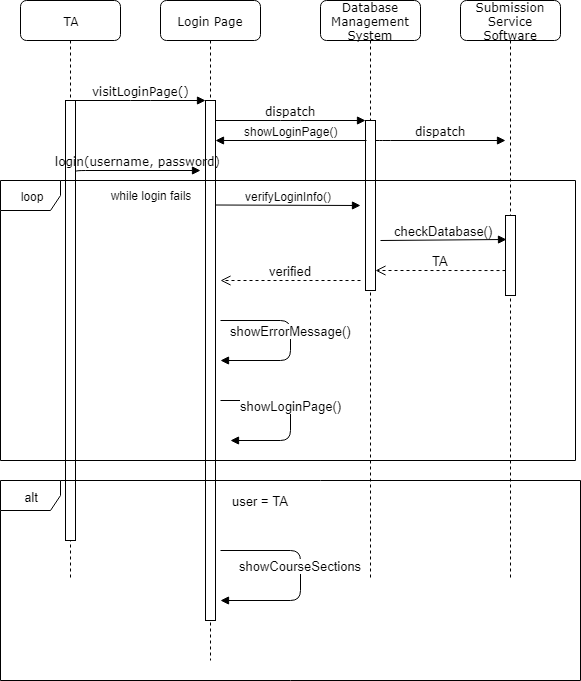

The diagram above was exported from draw.io. Its source (the exported page's mxGraphModel, read from the mxfile embedded in the PNG):
<mxGraphModel dx="854" dy="468" grid="1" gridSize="10" guides="1" tooltips="1" connect="1" arrows="1" fold="1" page="1" pageScale="1" pageWidth="1100" pageHeight="850" background="#ffffff" math="0" shadow="0">
  <root>
    <mxCell id="0" />
    <mxCell id="1" parent="0" />
    <mxCell id="7baba1c4bc27f4b0-2" value="Login Page" style="shape=umlLifeline;perimeter=lifelinePerimeter;whiteSpace=wrap;html=1;container=1;collapsible=0;recursiveResize=0;outlineConnect=0;rounded=1;shadow=0;comic=0;labelBackgroundColor=none;strokeColor=#000000;strokeWidth=1;fillColor=#FFFFFF;fontFamily=Verdana;fontSize=12;fontColor=#000000;align=center;" parent="1" vertex="1">
      <mxGeometry x="240" y="80" width="100" height="660" as="geometry" />
    </mxCell>
    <mxCell id="7baba1c4bc27f4b0-10" value="" style="html=1;points=[];perimeter=orthogonalPerimeter;rounded=0;shadow=0;comic=0;labelBackgroundColor=none;strokeColor=#000000;strokeWidth=1;fillColor=#FFFFFF;fontFamily=Verdana;fontSize=12;fontColor=#000000;align=center;" parent="7baba1c4bc27f4b0-2" vertex="1">
      <mxGeometry x="45" y="100" width="10" height="520" as="geometry" />
    </mxCell>
    <mxCell id="1aTnVh8PuHH9u7Y2p28W-6" value="showErrorMessage()" style="html=1;verticalAlign=bottom;endArrow=block;fontSize=13;" parent="7baba1c4bc27f4b0-2" edge="1">
      <mxGeometry width="80" relative="1" as="geometry">
        <mxPoint x="60" y="320" as="sourcePoint" />
        <mxPoint x="60" y="360" as="targetPoint" />
        <Array as="points">
          <mxPoint x="130" y="320" />
          <mxPoint x="130" y="360" />
        </Array>
      </mxGeometry>
    </mxCell>
    <mxCell id="1aTnVh8PuHH9u7Y2p28W-8" value="showLoginPage()" style="html=1;verticalAlign=bottom;endArrow=block;fontSize=13;" parent="7baba1c4bc27f4b0-2" edge="1">
      <mxGeometry width="80" relative="1" as="geometry">
        <mxPoint x="60" y="400" as="sourcePoint" />
        <mxPoint x="70" y="440" as="targetPoint" />
        <Array as="points">
          <mxPoint x="130" y="400" />
          <mxPoint x="130" y="440" />
        </Array>
      </mxGeometry>
    </mxCell>
    <mxCell id="7baba1c4bc27f4b0-3" value="Database Management System" style="shape=umlLifeline;perimeter=lifelinePerimeter;whiteSpace=wrap;html=1;container=1;collapsible=0;recursiveResize=0;outlineConnect=0;rounded=1;shadow=0;comic=0;labelBackgroundColor=none;strokeColor=#000000;strokeWidth=1;fillColor=#FFFFFF;fontFamily=Verdana;fontSize=12;fontColor=#000000;align=center;" parent="1" vertex="1">
      <mxGeometry x="400" y="80" width="100" height="580" as="geometry" />
    </mxCell>
    <mxCell id="7baba1c4bc27f4b0-13" value="" style="html=1;points=[];perimeter=orthogonalPerimeter;rounded=0;shadow=0;comic=0;labelBackgroundColor=none;strokeColor=#000000;strokeWidth=1;fillColor=#FFFFFF;fontFamily=Verdana;fontSize=12;fontColor=#000000;align=center;" parent="7baba1c4bc27f4b0-3" vertex="1">
      <mxGeometry x="45" y="120" width="10" height="170" as="geometry" />
    </mxCell>
    <mxCell id="1aTnVh8PuHH9u7Y2p28W-3" value="&lt;font style=&quot;font-size: 13px&quot;&gt;checkDatabase()&lt;/font&gt;" style="html=1;verticalAlign=bottom;endArrow=block;entryX=0.1;entryY=0.3;entryDx=0;entryDy=0;entryPerimeter=0;" parent="7baba1c4bc27f4b0-3" target="1aTnVh8PuHH9u7Y2p28W-5" edge="1">
      <mxGeometry width="80" relative="1" as="geometry">
        <mxPoint x="60" y="240" as="sourcePoint" />
        <mxPoint x="190" y="238" as="targetPoint" />
      </mxGeometry>
    </mxCell>
    <mxCell id="7baba1c4bc27f4b0-8" value="TA" style="shape=umlLifeline;perimeter=lifelinePerimeter;whiteSpace=wrap;html=1;container=1;collapsible=0;recursiveResize=0;outlineConnect=0;rounded=1;shadow=0;comic=0;labelBackgroundColor=none;strokeColor=#000000;strokeWidth=1;fillColor=#FFFFFF;fontFamily=Verdana;fontSize=12;fontColor=#000000;align=center;" parent="1" vertex="1">
      <mxGeometry x="100" y="80" width="100" height="580" as="geometry" />
    </mxCell>
    <mxCell id="7baba1c4bc27f4b0-9" value="" style="html=1;points=[];perimeter=orthogonalPerimeter;rounded=0;shadow=0;comic=0;labelBackgroundColor=none;strokeColor=#000000;strokeWidth=1;fillColor=#FFFFFF;fontFamily=Verdana;fontSize=12;fontColor=#000000;align=center;" parent="7baba1c4bc27f4b0-8" vertex="1">
      <mxGeometry x="45" y="100" width="10" height="440" as="geometry" />
    </mxCell>
    <mxCell id="7baba1c4bc27f4b0-17" value="dispatch" style="html=1;verticalAlign=bottom;endArrow=block;labelBackgroundColor=none;fontFamily=Verdana;fontSize=12;edgeStyle=elbowEdgeStyle;elbow=vertical;" parent="1" source="7baba1c4bc27f4b0-13" edge="1">
      <mxGeometry relative="1" as="geometry">
        <mxPoint x="510" y="220" as="sourcePoint" />
        <Array as="points">
          <mxPoint x="460" y="220" />
        </Array>
        <mxPoint x="585" y="220" as="targetPoint" />
      </mxGeometry>
    </mxCell>
    <mxCell id="7baba1c4bc27f4b0-11" value="visitLoginPage()" style="html=1;verticalAlign=bottom;endArrow=block;entryX=0;entryY=0;labelBackgroundColor=none;fontFamily=Verdana;fontSize=12;edgeStyle=elbowEdgeStyle;elbow=vertical;" parent="1" source="7baba1c4bc27f4b0-9" target="7baba1c4bc27f4b0-10" edge="1">
      <mxGeometry relative="1" as="geometry">
        <mxPoint x="220" y="190" as="sourcePoint" />
      </mxGeometry>
    </mxCell>
    <mxCell id="7baba1c4bc27f4b0-14" value="dispatch" style="html=1;verticalAlign=bottom;endArrow=block;entryX=0;entryY=0;labelBackgroundColor=none;fontFamily=Verdana;fontSize=12;edgeStyle=elbowEdgeStyle;elbow=vertical;" parent="1" source="7baba1c4bc27f4b0-10" target="7baba1c4bc27f4b0-13" edge="1">
      <mxGeometry relative="1" as="geometry">
        <mxPoint x="370" y="200" as="sourcePoint" />
      </mxGeometry>
    </mxCell>
    <mxCell id="0dS7qLFMtuwgEZT-JgaX-1" value="login(username, password)" style="html=1;verticalAlign=bottom;endArrow=block;labelBackgroundColor=none;fontFamily=Verdana;fontSize=12;edgeStyle=elbowEdgeStyle;elbow=vertical;exitX=1;exitY=0.164;exitDx=0;exitDy=0;exitPerimeter=0;" parent="1" source="7baba1c4bc27f4b0-9" edge="1">
      <mxGeometry relative="1" as="geometry">
        <mxPoint x="160" y="241" as="sourcePoint" />
        <mxPoint x="280" y="250" as="targetPoint" />
        <Array as="points">
          <mxPoint x="218" y="250" />
        </Array>
      </mxGeometry>
    </mxCell>
    <mxCell id="0dS7qLFMtuwgEZT-JgaX-2" value="loop" style="shape=umlFrame;whiteSpace=wrap;html=1;" parent="1" vertex="1">
      <mxGeometry x="80" y="260" width="575" height="280" as="geometry" />
    </mxCell>
    <mxCell id="0dS7qLFMtuwgEZT-JgaX-3" value="showLoginPage()" style="html=1;verticalAlign=bottom;endArrow=block;fontSize=12;" parent="1" edge="1">
      <mxGeometry width="80" relative="1" as="geometry">
        <mxPoint x="446" y="220" as="sourcePoint" />
        <mxPoint x="295" y="220" as="targetPoint" />
      </mxGeometry>
    </mxCell>
    <mxCell id="0dS7qLFMtuwgEZT-JgaX-6" value="Submission Service Software" style="shape=umlLifeline;perimeter=lifelinePerimeter;whiteSpace=wrap;html=1;container=1;collapsible=0;recursiveResize=0;outlineConnect=0;rounded=1;shadow=0;comic=0;labelBackgroundColor=none;strokeColor=#000000;strokeWidth=1;fillColor=#FFFFFF;fontFamily=Verdana;fontSize=12;fontColor=#000000;align=center;" parent="1" vertex="1">
      <mxGeometry x="540" y="80" width="100" height="580" as="geometry" />
    </mxCell>
    <mxCell id="1aTnVh8PuHH9u7Y2p28W-5" value="" style="html=1;points=[];perimeter=orthogonalPerimeter;fontSize=13;" parent="0dS7qLFMtuwgEZT-JgaX-6" vertex="1">
      <mxGeometry x="45" y="215" width="10" height="80" as="geometry" />
    </mxCell>
    <mxCell id="0dS7qLFMtuwgEZT-JgaX-8" value="while login fails" style="text;html=1;strokeColor=none;fillColor=none;align=center;verticalAlign=middle;whiteSpace=wrap;rounded=0;fontSize=12;" parent="1" vertex="1">
      <mxGeometry x="165" y="265" width="130" height="20" as="geometry" />
    </mxCell>
    <mxCell id="0dS7qLFMtuwgEZT-JgaX-10" value="verifyLoginInfo()" style="html=1;verticalAlign=bottom;endArrow=block;fontSize=12;" parent="1" edge="1">
      <mxGeometry width="80" relative="1" as="geometry">
        <mxPoint x="295" y="284.5" as="sourcePoint" />
        <mxPoint x="440" y="285" as="targetPoint" />
      </mxGeometry>
    </mxCell>
    <mxCell id="1aTnVh8PuHH9u7Y2p28W-2" value="&lt;font style=&quot;font-size: 13px&quot;&gt;verified&lt;/font&gt;" style="html=1;verticalAlign=bottom;endArrow=open;dashed=1;endSize=8;" parent="1" edge="1">
      <mxGeometry relative="1" as="geometry">
        <mxPoint x="440" y="360" as="sourcePoint" />
        <mxPoint x="300" y="360" as="targetPoint" />
      </mxGeometry>
    </mxCell>
    <mxCell id="1aTnVh8PuHH9u7Y2p28W-4" value="TA" style="html=1;verticalAlign=bottom;endArrow=open;dashed=1;endSize=8;fontSize=13;exitX=0;exitY=0.688;exitDx=0;exitDy=0;exitPerimeter=0;" parent="1" source="1aTnVh8PuHH9u7Y2p28W-5" edge="1">
      <mxGeometry relative="1" as="geometry">
        <mxPoint x="580" y="350" as="sourcePoint" />
        <mxPoint x="455" y="350" as="targetPoint" />
      </mxGeometry>
    </mxCell>
    <mxCell id="1aTnVh8PuHH9u7Y2p28W-9" value="alt" style="shape=umlFrame;whiteSpace=wrap;html=1;fontSize=13;" parent="1" vertex="1">
      <mxGeometry x="80" y="560" width="580" height="200" as="geometry" />
    </mxCell>
    <mxCell id="1aTnVh8PuHH9u7Y2p28W-11" value="user = TA" style="text;html=1;strokeColor=none;fillColor=none;align=center;verticalAlign=middle;whiteSpace=wrap;rounded=0;fontSize=13;" parent="1" vertex="1">
      <mxGeometry x="300" y="570" width="80" height="20" as="geometry" />
    </mxCell>
    <mxCell id="1aTnVh8PuHH9u7Y2p28W-12" value="showCourseSections" style="html=1;verticalAlign=bottom;endArrow=block;fontSize=13;" parent="1" edge="1">
      <mxGeometry width="80" relative="1" as="geometry">
        <mxPoint x="300" y="630" as="sourcePoint" />
        <mxPoint x="300" y="680" as="targetPoint" />
        <Array as="points">
          <mxPoint x="380" y="630" />
          <mxPoint x="380" y="680" />
        </Array>
      </mxGeometry>
    </mxCell>
  </root>
</mxGraphModel>